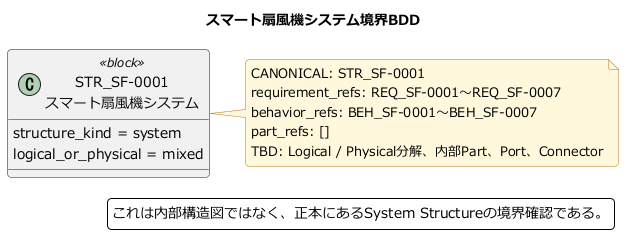

The diagram above was rendered by PlantUML. Its source (embedded in the PNG):
@startuml
' diagram_id: DIAG-SF-0006
' diagram_type: block_definition_diagram
' title: スマート扇風機システム境界BDD
' purpose: 入力正本に存在するSystem Structureと要求・Behaviorの範囲を確認する
' question: 対象システムとして、どのCanonical Structureが定義されているか？
' source_of_truth: 10_se_model.json
' semantic_mode: strict_projection
' abstraction_level: L2
' source_ids: STR_SF-0001, REQ_SF-0001, REQ_SF-0002, REQ_SF-0003, REQ_SF-0004, REQ_SF-0005, REQ_SF-0006, REQ_SF-0007, BEH_SF-0001, BEH_SF-0002, BEH_SF-0003, BEH_SF-0004, BEH_SF-0005, BEH_SF-0006, BEH_SF-0007
' omitted_ids: all internal component candidates; none exist in structures.part_refs
' limitation: 正本structuresはSystem Structure 1件、part_refsは空。内部部品やCompositionを表示しない
!include 00_style.puml

title スマート扇風機システム境界BDD

class "STR_SF-0001\nスマート扇風機システム" as STR_SF_0001 <<block>> {
  structure_kind = system
  logical_or_physical = mixed
}

note right of STR_SF_0001
  CANONICAL: STR_SF-0001
  requirement_refs: REQ_SF-0001～REQ_SF-0007
  behavior_refs: BEH_SF-0001～BEH_SF-0007
  part_refs: []
  TBD: Logical / Physical分解、内部Part、Port、Connector
end note

legend right
  これは内部構造図ではなく、正本にあるSystem Structureの境界確認である。
endlegend
@enduml